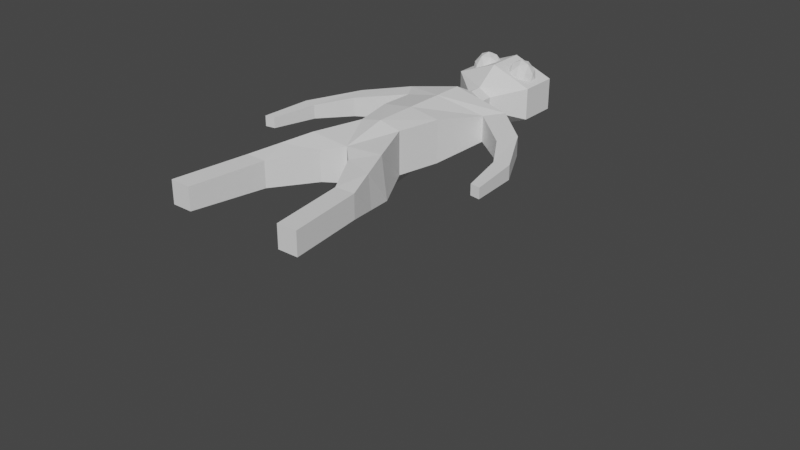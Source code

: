 # Source: Bug_Monster.blend  (saved by Blender 3.1.7; exported with 4.5.12 LTS)
import bpy
from mathutils import Matrix  # noqa: F401  (used for matrix-valued properties, if any)

bpy.ops.wm.read_factory_settings(use_empty=True)
scene = bpy.context.scene
scene.name = 'Scene'

# ---- world
world_world = bpy.data.worlds.new('World'); scene.world = world_world
world_world.use_nodes = True; world_world.node_tree.nodes.clear()
_N = world_world.node_tree.nodes; _L = world_world.node_tree.links
n0 = _N.new('ShaderNodeOutputWorld'); n0.name = 'World Output'; n0.location = (300, 300)
n1 = _N.new('ShaderNodeBackground'); n1.name = 'Background'; n1.location = (10, 300)
n1.inputs[0].default_value = (0.05088, 0.05088, 0.05088, 1.0)
_L.new(n1.outputs[0], n0.inputs[0])
n0.is_active_output = True
world_world.color = (0.05088, 0.05088, 0.05088)
world_world.use_sun_shadow = False
world_world.sun_shadow_jitter_overblur = 0.0

# ---- meshes
me_cube_002 = bpy.data.meshes.new('Cube.002')
me_cube_002.from_pydata([(-0.005155, -1.0, -1.226), (-0.005155, -1.0, 1.226), (-0.005155, 1.0, -1.226), (-0.005155, 1.0, 1.226), (1.031, -1.0, -1.0), (1.031, -1.0, 1.0), (1.473, 1.0, -1.0), (1.473, 1.0, 1.0), (0.0, -3.104, -0.9246), (0.0, -3.104, 0.729), (1.877, -3.104, 0.8768), (2.137, -3.104, -1.072), (1.932, -5.883, -0.729), (1.932, -5.883, 0.4803), (2.896, -5.883, 0.5084), (2.896, -5.883, -0.5948), (2.391, -9.441, -0.5697), (2.391, -9.441, 0.4803), (3.354, -9.441, 0.5084), (3.354, -9.441, -0.565), (-0.005155, 4.3, 1.226), (-0.005155, 4.3, -1.226), (2.665, 4.3, -0.6078), (2.665, 4.3, 0.6078), (2.105, 3.395, 0.6078), (-0.005155, 2.854, 1.226), (-0.005155, 2.854, -1.226), (2.105, 3.395, -0.6078), (4.38, 2.771, 0.4475), (4.38, 2.771, -0.4475), (3.988, 1.786, 0.4475), (3.988, 1.786, -0.4475), (5.651, 0.3435, 0.3279), (5.651, 0.3435, -0.3279), (4.983, 0.1722, 0.3279), (4.983, 0.1722, -0.3279), (0.0, 5.39, 0.6886), (0.0, 5.39, -0.6886), (0.6046, 5.39, -0.3415), (0.6046, 5.39, 0.3415), (0.0, 6.025, 0.6886), (0.0, 6.025, -0.6886), (0.6046, 6.025, -0.3415), (0.6046, 6.025, 0.3415), (0.0, 7.132, 1.511), (0.0, 7.132, -1.511), (1.918, 7.132, -0.7492), (1.918, 7.132, 0.7492), (0.0, 8.977, 1.511), (0.0, 8.977, -1.511), (1.918, 8.977, -0.7492), (1.918, 8.977, 0.7492), (0.0, 9.993, 0.5384), (0.0, 9.993, -0.5384), (0.6861, 9.993, -0.267), (0.6861, 9.993, 0.267), (5.883, -2.012, 0.249), (5.883, -2.012, -0.249), (5.413, -1.937, 0.249), (5.413, -1.937, -0.249), (0.774, -3.866, 0.6046), (2.387, -4.493, 0.6926), (2.516, -4.493, -0.8336), (0.774, -3.866, -0.8268)], [], [(25, 24, 23, 20), (6, 7, 5, 4), (5, 1, 9, 10), (2, 6, 4, 0), (7, 3, 1, 5), (61, 60, 13, 14), (4, 5, 10, 11), (1, 0, 8, 9), (0, 4, 11, 8), (14, 13, 17, 18), (62, 61, 14, 15), (63, 62, 15, 12), (60, 63, 12, 13), (19, 18, 17, 16), (15, 14, 18, 19), (12, 15, 19, 16), (13, 12, 16, 17), (23, 22, 38, 39), (26, 25, 20, 21), (23, 24, 30, 28), (27, 26, 21, 22), (6, 2, 26, 27), (7, 6, 27, 24), (2, 3, 25, 26), (3, 7, 24, 25), (30, 31, 35, 34), (24, 27, 31, 30), (27, 22, 29, 31), (22, 23, 28, 29), (34, 35, 59, 58), (28, 30, 34, 32), (31, 29, 33, 35), (29, 28, 32, 33), (36, 39, 43, 40), (22, 21, 37, 38), (20, 23, 39, 36), (21, 20, 36, 37), (43, 42, 46, 47), (37, 36, 40, 41), (39, 38, 42, 43), (38, 37, 41, 42), (44, 47, 51, 48), (42, 41, 45, 46), (40, 43, 47, 44), (41, 40, 44, 45), (49, 48, 52, 53), (45, 44, 48, 49), (47, 46, 50, 51), (46, 45, 49, 50), (53, 52, 55, 54), (51, 50, 54, 55), (50, 49, 53, 54), (48, 51, 55, 52), (58, 59, 57, 56), (32, 34, 58, 56), (35, 33, 57, 59), (33, 32, 56, 57), (9, 8, 63, 60), (8, 11, 62, 63), (11, 10, 61, 62), (10, 9, 60, 61)])
_uv = me_cube_002.uv_layers.new(name='UVMap')
_uv.uv.foreach_set('vector', [0.875, 0.5, 0.625, 0.5, 0.625, 0.5, 0.875, 0.5, 0.375, 0.5, 0.625, 0.5, 0.625, 0.75, 0.375, 0.75, 0.625, 0.75, 0.875, 0.75, 0.875, 0.75, 0.625, 0.75, 0.125, 0.5, 0.375, 0.5, 0.375, 0.75, 0.125, 0.75, 0.625, 0.5, 0.875, 0.5, 0.875, 0.75, 0.625, 0.75, 0.625, 0.75, 0.875, 0.75, 0.875, 0.75, 0.625, 0.75, 0.375, 0.75, 0.625, 0.75, 0.625, 0.75, 0.375, 0.75, 0.0, 0.0, 0.0, 0.0, 0.0, 0.0, 0.0, 0.0, 0.125, 0.75, 0.375, 0.75, 0.375, 0.75, 0.125, 0.75, 0.625, 0.75, 0.875, 0.75, 0.875, 0.75, 0.625, 0.75, 0.375, 0.75, 0.625, 0.75, 0.625, 0.75, 0.375, 0.75, 0.125, 0.75, 0.375, 0.75, 0.375, 0.75, 0.125, 0.75, 0.0, 0.0, 0.0, 0.0, 0.0, 0.0, 0.0, 0.0, 0.375, 0.75, 0.625, 0.75, 0.625, 1.0, 0.375, 1.0, 0.375, 0.75, 0.625, 0.75, 0.625, 0.75, 0.375, 0.75, 0.125, 0.75, 0.375, 0.75, 0.375, 0.75, 0.125, 0.75, 0.0, 0.0, 0.0, 0.0, 0.0, 0.0, 0.0, 0.0, 0.625, 0.5, 0.375, 0.5, 0.375, 0.5, 0.625, 0.5, 0.0, 0.0, 0.0, 0.0, 0.0, 0.0, 0.0, 0.0, 0.625, 0.5, 0.625, 0.5, 0.625, 0.5, 0.625, 0.5, 0.375, 0.5, 0.125, 0.5, 0.125, 0.5, 0.375, 0.5, 0.375, 0.5, 0.125, 0.5, 0.125, 0.5, 0.375, 0.5, 0.625, 0.5, 0.375, 0.5, 0.375, 0.5, 0.625, 0.5, 0.0, 0.0, 0.0, 0.0, 0.0, 0.0, 0.0, 0.0, 0.875, 0.5, 0.625, 0.5, 0.625, 0.5, 0.875, 0.5, 0.625, 0.5, 0.375, 0.5, 0.375, 0.5, 0.625, 0.5, 0.625, 0.5, 0.375, 0.5, 0.375, 0.5, 0.625, 0.5, 0.375, 0.5, 0.375, 0.5, 0.375, 0.5, 0.375, 0.5, 0.375, 0.5, 0.625, 0.5, 0.625, 0.5, 0.375, 0.5, 0.625, 0.5, 0.375, 0.5, 0.375, 0.5, 0.625, 0.5, 0.625, 0.5, 0.625, 0.5, 0.625, 0.5, 0.625, 0.5, 0.375, 0.5, 0.375, 0.5, 0.375, 0.5, 0.375, 0.5, 0.375, 0.5, 0.625, 0.5, 0.625, 0.5, 0.375, 0.5, 0.875, 0.5, 0.625, 0.5, 0.625, 0.5, 0.875, 0.5, 0.375, 0.5, 0.125, 0.5, 0.125, 0.5, 0.375, 0.5, 0.875, 0.5, 0.625, 0.5, 0.625, 0.5, 0.875, 0.5, 0.0, 0.0, 0.0, 0.0, 0.0, 0.0, 0.0, 0.0, 0.625, 0.5, 0.375, 0.5, 0.375, 0.5, 0.625, 0.5, 0.0, 0.0, 0.0, 0.0, 0.0, 0.0, 0.0, 0.0, 0.625, 0.5, 0.375, 0.5, 0.375, 0.5, 0.625, 0.5, 0.375, 0.5, 0.125, 0.5, 0.125, 0.5, 0.375, 0.5, 0.875, 0.5, 0.625, 0.5, 0.625, 0.5, 0.875, 0.5, 0.375, 0.5, 0.125, 0.5, 0.125, 0.5, 0.375, 0.5, 0.875, 0.5, 0.625, 0.5, 0.625, 0.5, 0.875, 0.5, 0.0, 0.0, 0.0, 0.0, 0.0, 0.0, 0.0, 0.0, 0.0, 0.0, 0.0, 0.0, 0.0, 0.0, 0.0, 0.0, 0.0, 0.0, 0.0, 0.0, 0.0, 0.0, 0.0, 0.0, 0.625, 0.5, 0.375, 0.5, 0.375, 0.5, 0.625, 0.5, 0.375, 0.5, 0.125, 0.5, 0.125, 0.5, 0.375, 0.5, 0.375, 0.25, 0.625, 0.25, 0.625, 0.5, 0.375, 0.5, 0.625, 0.5, 0.375, 0.5, 0.375, 0.5, 0.625, 0.5, 0.375, 0.5, 0.125, 0.5, 0.125, 0.5, 0.375, 0.5, 0.875, 0.5, 0.625, 0.5, 0.625, 0.5, 0.875, 0.5, 0.625, 0.5, 0.375, 0.5, 0.375, 0.5, 0.625, 0.5, 0.625, 0.5, 0.625, 0.5, 0.625, 0.5, 0.625, 0.5, 0.375, 0.5, 0.375, 0.5, 0.375, 0.5, 0.375, 0.5, 0.375, 0.5, 0.625, 0.5, 0.625, 0.5, 0.375, 0.5, 0.0, 0.0, 0.0, 0.0, 0.0, 0.0, 0.0, 0.0, 0.125, 0.75, 0.375, 0.75, 0.375, 0.75, 0.125, 0.75, 0.375, 0.75, 0.625, 0.75, 0.625, 0.75, 0.375, 0.75, 0.625, 0.75, 0.875, 0.75, 0.875, 0.75, 0.625, 0.75])
me_cube_002.use_remesh_fix_poles = True
me_cube_002.use_remesh_preserve_attributes = False
me_cube_002.update()
me_icosphere = bpy.data.meshes.new('Icosphere')
me_icosphere.from_pydata([(0.9415, 8.0, -0.2873), (1.463, 7.579, 0.2655), (0.7425, 7.319, 0.2655), (0.2975, 8.0, 0.2655), (0.7425, 8.681, 0.2655), (1.463, 8.421, 0.2655), (1.141, 7.319, 1.16), (0.4205, 7.579, 1.16), (0.4205, 8.421, 1.16), (1.141, 8.681, 1.16), (1.586, 8.0, 1.16), (0.9415, 8.0, 1.713), (0.8246, 7.6, -0.1379), (1.248, 7.753, -0.1379), (1.131, 7.353, 0.187), (1.554, 8.0, 0.187), (1.248, 8.247, -0.1379), (0.563, 8.0, -0.1379), (0.446, 7.6, 0.187), (0.8246, 8.4, -0.1379), (0.446, 8.4, 0.187), (1.131, 8.647, 0.187), (1.626, 7.753, 0.7127), (1.626, 8.247, 0.7127), (0.9415, 7.2, 0.7127), (1.365, 7.353, 0.7127), (0.2568, 7.753, 0.7127), (0.5183, 7.353, 0.7127), (0.5183, 8.647, 0.7127), (0.2568, 8.247, 0.7127), (1.365, 8.647, 0.7127), (0.9415, 8.8, 0.7127), (1.437, 7.6, 1.238), (0.7523, 7.353, 1.238), (0.3291, 8.0, 1.238), (0.7523, 8.647, 1.238), (1.437, 8.4, 1.238), (1.059, 7.6, 1.563), (1.32, 8.0, 1.563), (0.6353, 7.753, 1.563), (0.6353, 8.247, 1.563), (1.059, 8.4, 1.563)], [], [(0, 13, 12), (1, 13, 15), (0, 12, 17), (0, 17, 19), (0, 19, 16), (1, 15, 22), (2, 14, 24), (3, 18, 26), (4, 20, 28), (5, 21, 30), (1, 22, 25), (2, 24, 27), (3, 26, 29), (4, 28, 31), (5, 30, 23), (6, 32, 37), (7, 33, 39), (8, 34, 40), (9, 35, 41), (10, 36, 38), (38, 41, 11), (38, 36, 41), (36, 9, 41), (41, 40, 11), (41, 35, 40), (35, 8, 40), (40, 39, 11), (40, 34, 39), (34, 7, 39), (39, 37, 11), (39, 33, 37), (33, 6, 37), (37, 38, 11), (37, 32, 38), (32, 10, 38), (23, 36, 10), (23, 30, 36), (30, 9, 36), (31, 35, 9), (31, 28, 35), (28, 8, 35), (29, 34, 8), (29, 26, 34), (26, 7, 34), (27, 33, 7), (27, 24, 33), (24, 6, 33), (25, 32, 6), (25, 22, 32), (22, 10, 32), (30, 31, 9), (30, 21, 31), (21, 4, 31), (28, 29, 8), (28, 20, 29), (20, 3, 29), (26, 27, 7), (26, 18, 27), (18, 2, 27), (24, 25, 6), (24, 14, 25), (14, 1, 25), (22, 23, 10), (22, 15, 23), (15, 5, 23), (16, 21, 5), (16, 19, 21), (19, 4, 21), (19, 20, 4), (19, 17, 20), (17, 3, 20), (17, 18, 3), (17, 12, 18), (12, 2, 18), (15, 16, 5), (15, 13, 16), (13, 0, 16), (12, 14, 2), (12, 13, 14), (13, 1, 14)])
_uv = me_icosphere.uv_layers.new(name='UVMap')
_uv.uv.foreach_set('vector', [0.1818, 0.0, 0.2273, 0.07873, 0.1364, 0.07873, 0.2727, 0.1575, 0.3182, 0.07873, 0.3636, 0.1575, 0.9091, 0.0, 0.9545, 0.07873, 0.8636, 0.07873, 0.7273, 0.0, 0.7727, 0.07873, 0.6818, 0.07873, 0.5455, 0.0, 0.5909, 0.07873, 0.5, 0.07873, 0.2727, 0.1575, 0.3636, 0.1575, 0.3182, 0.2362, 0.09091, 0.1575, 0.1818, 0.1575, 0.1364, 0.2362, 0.8182, 0.1575, 0.9091, 0.1575, 0.8636, 0.2362, 0.6364, 0.1575, 0.7273, 0.1575, 0.6818, 0.2362, 0.4545, 0.1575, 0.5455, 0.1575, 0.5, 0.2362, 0.2727, 0.1575, 0.3182, 0.2362, 0.2273, 0.2362, 0.09091, 0.1575, 0.1364, 0.2362, 0.04546, 0.2362, 0.8182, 0.1575, 0.8636, 0.2362, 0.7727, 0.2362, 0.6364, 0.1575, 0.6818, 0.2362, 0.5909, 0.2362, 0.4545, 0.1575, 0.5, 0.2362, 0.4091, 0.2362, 0.1818, 0.3149, 0.2727, 0.3149, 0.2273, 0.3937, 0.0, 0.3149, 0.09091, 0.3149, 0.04546, 0.3937, 0.7273, 0.3149, 0.8182, 0.3149, 0.7727, 0.3937, 0.5455, 0.3149, 0.6364, 0.3149, 0.5909, 0.3937, 0.3636, 0.3149, 0.4545, 0.3149, 0.4091, 0.3937, 0.4091, 0.3937, 0.5, 0.3937, 0.4545, 0.4724, 0.4091, 0.3937, 0.4545, 0.3149, 0.5, 0.3937, 0.4545, 0.3149, 0.5455, 0.3149, 0.5, 0.3937, 0.5909, 0.3937, 0.6818, 0.3937, 0.6364, 0.4724, 0.5909, 0.3937, 0.6364, 0.3149, 0.6818, 0.3937, 0.6364, 0.3149, 0.7273, 0.3149, 0.6818, 0.3937, 0.7727, 0.3937, 0.8636, 0.3937, 0.8182, 0.4724, 0.7727, 0.3937, 0.8182, 0.3149, 0.8636, 0.3937, 0.8182, 0.3149, 0.9091, 0.3149, 0.8636, 0.3937, 0.04546, 0.3937, 0.1364, 0.3937, 0.09091, 0.4724, 0.04546, 0.3937, 0.09091, 0.3149, 0.1364, 0.3937, 0.09091, 0.3149, 0.1818, 0.3149, 0.1364, 0.3937, 0.2273, 0.3937, 0.3182, 0.3937, 0.2727, 0.4724, 0.2273, 0.3937, 0.2727, 0.3149, 0.3182, 0.3937, 0.2727, 0.3149, 0.3636, 0.3149, 0.3182, 0.3937, 0.4091, 0.2362, 0.4545, 0.3149, 0.3636, 0.3149, 0.4091, 0.2362, 0.5, 0.2362, 0.4545, 0.3149, 0.5, 0.2362, 0.5455, 0.3149, 0.4545, 0.3149, 0.5909, 0.2362, 0.6364, 0.3149, 0.5455, 0.3149, 0.5909, 0.2362, 0.6818, 0.2362, 0.6364, 0.3149, 0.6818, 0.2362, 0.7273, 0.3149, 0.6364, 0.3149, 0.7727, 0.2362, 0.8182, 0.3149, 0.7273, 0.3149, 0.7727, 0.2362, 0.8636, 0.2362, 0.8182, 0.3149, 0.8636, 0.2362, 0.9091, 0.3149, 0.8182, 0.3149, 0.04546, 0.2362, 0.09091, 0.3149, 0.0, 0.3149, 0.04546, 0.2362, 0.1364, 0.2362, 0.09091, 0.3149, 0.1364, 0.2362, 0.1818, 0.3149, 0.09091, 0.3149, 0.2273, 0.2362, 0.2727, 0.3149, 0.1818, 0.3149, 0.2273, 0.2362, 0.3182, 0.2362, 0.2727, 0.3149, 0.3182, 0.2362, 0.3636, 0.3149, 0.2727, 0.3149, 0.5, 0.2362, 0.5909, 0.2362, 0.5455, 0.3149, 0.5, 0.2362, 0.5455, 0.1575, 0.5909, 0.2362, 0.5455, 0.1575, 0.6364, 0.1575, 0.5909, 0.2362, 0.6818, 0.2362, 0.7727, 0.2362, 0.7273, 0.3149, 0.6818, 0.2362, 0.7273, 0.1575, 0.7727, 0.2362, 0.7273, 0.1575, 0.8182, 0.1575, 0.7727, 0.2362, 0.8636, 0.2362, 0.9545, 0.2362, 0.9091, 0.3149, 0.8636, 0.2362, 0.9091, 0.1575, 0.9545, 0.2362, 0.9091, 0.1575, 1.0, 0.1575, 0.9545, 0.2362, 0.1364, 0.2362, 0.2273, 0.2362, 0.1818, 0.3149, 0.1364, 0.2362, 0.1818, 0.1575, 0.2273, 0.2362, 0.1818, 0.1575, 0.2727, 0.1575, 0.2273, 0.2362, 0.3182, 0.2362, 0.4091, 0.2362, 0.3636, 0.3149, 0.3182, 0.2362, 0.3636, 0.1575, 0.4091, 0.2362, 0.3636, 0.1575, 0.4545, 0.1575, 0.4091, 0.2362, 0.5, 0.07873, 0.5455, 0.1575, 0.4545, 0.1575, 0.5, 0.07873, 0.5909, 0.07873, 0.5455, 0.1575, 0.5909, 0.07873, 0.6364, 0.1575, 0.5455, 0.1575, 0.6818, 0.07873, 0.7273, 0.1575, 0.6364, 0.1575, 0.6818, 0.07873, 0.7727, 0.07873, 0.7273, 0.1575, 0.7727, 0.07873, 0.8182, 0.1575, 0.7273, 0.1575, 0.8636, 0.07873, 0.9091, 0.1575, 0.8182, 0.1575, 0.8636, 0.07873, 0.9545, 0.07873, 0.9091, 0.1575, 0.9545, 0.07873, 1.0, 0.1575, 0.9091, 0.1575, 0.3636, 0.1575, 0.4091, 0.07873, 0.4545, 0.1575, 0.3636, 0.1575, 0.3182, 0.07873, 0.4091, 0.07873, 0.3182, 0.07873, 0.3636, 0.0, 0.4091, 0.07873, 0.1364, 0.07873, 0.1818, 0.1575, 0.09091, 0.1575, 0.1364, 0.07873, 0.2273, 0.07873, 0.1818, 0.1575, 0.2273, 0.07873, 0.2727, 0.1575, 0.1818, 0.1575])
me_icosphere.use_remesh_fix_poles = True
me_icosphere.use_remesh_preserve_attributes = False
me_icosphere.update()
me_plane = bpy.data.meshes.new('Plane')
me_plane.from_pydata([(-0.5838, -0.5877, 0.4197), (1.051, 4.878, 0.4197), (-10.24, 5.277, -9.714), (0.2334, 2.145, 0.4197), (-2.557, 0.002281, -1.489), (-0.9222, 5.468, -1.489), (-1.739, 2.735, -1.489), (-8.315, 5.907, -8.172), (-8.646, 4.801, -8.172), (-8.977, 3.694, -8.172), (-2.414, -0.0405, -1.879), (-0.4408, -0.6305, 0.02965), (0.3765, 2.102, 0.02965), (1.194, 4.835, 0.02965), (-8.172, 5.864, -8.562), (-10.1, 5.234, -10.1), (-8.503, 4.758, -8.562), (-8.834, 3.651, -8.562), (-0.7792, 5.425, -1.879), (-1.596, 2.692, -1.879)], [], [(6, 5, 1, 3), (4, 6, 3, 0), (9, 8, 6, 4), (8, 7, 5, 6), (2, 7, 8), (2, 8, 9), (19, 12, 13, 18), (10, 11, 12, 19), (17, 10, 19, 16), (16, 19, 18, 14), (15, 16, 14), (15, 17, 16), (9, 4, 10, 17), (0, 3, 12, 11), (2, 9, 17, 15), (3, 1, 13, 12), (5, 7, 14, 18), (1, 5, 18, 13), (7, 2, 15, 14), (4, 0, 11, 10)])
_uv = me_plane.uv_layers.new(name='UVMap')
_uv.uv.foreach_set('vector', [0.8116, 0.5, 0.8116, 1.0, 1.0, 1.0, 1.0, 0.5, 0.8116, 0.0, 0.8116, 0.5, 1.0, 0.5, 1.0, 0.0, 0.1522, 0.0, 0.1522, 0.5, 0.8116, 0.5, 0.8116, 0.0, 0.1522, 0.5, 0.1522, 1.0, 0.8116, 1.0, 0.8116, 0.5, 0.0, 0.5, 0.1522, 1.0, 0.1522, 0.5, 0.0, 0.5, 0.1522, 0.5, 0.1522, 0.0, 0.8116, 0.5, 1.0, 0.5, 1.0, 1.0, 0.8116, 1.0, 0.8116, 0.0, 1.0, 0.0, 1.0, 0.5, 0.8116, 0.5, 0.1522, 0.0, 0.8116, 0.0, 0.8116, 0.5, 0.1522, 0.5, 0.1522, 0.5, 0.8116, 0.5, 0.8116, 1.0, 0.1522, 1.0, 0.0, 0.5, 0.1522, 0.5, 0.1522, 1.0, 0.0, 0.5, 0.1522, 0.0, 0.1522, 0.5, 0.1522, 0.0, 0.8116, 0.0, 0.8116, 0.0, 0.1522, 0.0, 1.0, 0.0, 1.0, 0.5, 1.0, 0.5, 1.0, 0.0, 0.0, 0.5, 0.1522, 0.0, 0.1522, 0.0, 0.0, 0.5, 1.0, 0.5, 1.0, 1.0, 1.0, 1.0, 1.0, 0.5, 0.8116, 1.0, 0.1522, 1.0, 0.1522, 1.0, 0.8116, 1.0, 1.0, 1.0, 0.8116, 1.0, 0.8116, 1.0, 1.0, 1.0, 0.1522, 1.0, 0.0, 0.5, 0.0, 0.5, 0.1522, 1.0, 0.8116, 0.0, 1.0, 0.0, 1.0, 0.0, 0.8116, 0.0])
me_plane.use_remesh_fix_poles = True
me_plane.use_remesh_preserve_attributes = False
me_plane.update()

# ---- objects
ob_guy = bpy.data.objects.new('Guy', me_cube_002)
ob_eyes = bpy.data.objects.new('Eyes', me_icosphere)
ob_wings = bpy.data.objects.new('Wings', me_plane)

# ---- transforms, parenting, visibility, modifiers, constraints
ob_guy.location = (0.0, 0.0, 0.0)
_m = ob_guy.modifiers.new('Mirror', 'MIRROR')
_m.use_clip = True
ob_eyes.location = (0.0, 0.0, 0.0)
_m = ob_eyes.modifiers.new('Mirror', 'MIRROR')
ob_wings.location = (0.0, 0.0, 0.0)
_m = ob_wings.modifiers.new('Mirror', 'MIRROR')
_m.show_render = False

# ---- collection membership
scene.collection.objects.link(ob_guy)
scene.collection.objects.link(ob_eyes)
scene.collection.objects.link(ob_wings)

# ---- scene / render settings (as saved in the file)
scene.frame_start = 1; scene.frame_end = 250; scene.frame_set(82)
scene.render.engine = 'BLENDER_EEVEE_NEXT'
scene.cycles.sampling_pattern = 'TABULATED_SOBOL'
scene.cycles.use_light_tree = False
scene.view_settings.view_transform = 'Filmic'
bpy.context.view_layer.update()

# ---- added for rendering (the .blend has no active camera and no usable light): camera, sun
cam_auto = bpy.data.cameras.new('AutoCamera')
cam_auto.lens = 50.0
cam_auto.sensor_width = 36.0
cam_auto.clip_end = 1000.0
ob_auto_camera = bpy.data.objects.new('AutoCamera', cam_auto)
scene.collection.objects.link(ob_auto_camera)
ob_auto_camera.location = (28.3171, -33.7044, 18.4581)
ob_auto_camera.rotation_euler = (1.09748, -7.21219e-08, 0.694738)
scene.camera = ob_auto_camera
light_auto_sun = bpy.data.lights.new('AutoSun', 'SUN')
light_auto_sun.energy = 3.0
light_auto_sun.angle = 0.0523599
ob_auto_sun = bpy.data.objects.new('AutoSun', light_auto_sun)
scene.collection.objects.link(ob_auto_sun)
ob_auto_sun.rotation_euler = (0.872665, 0.174533, 0.523599)
bpy.context.view_layer.update()
